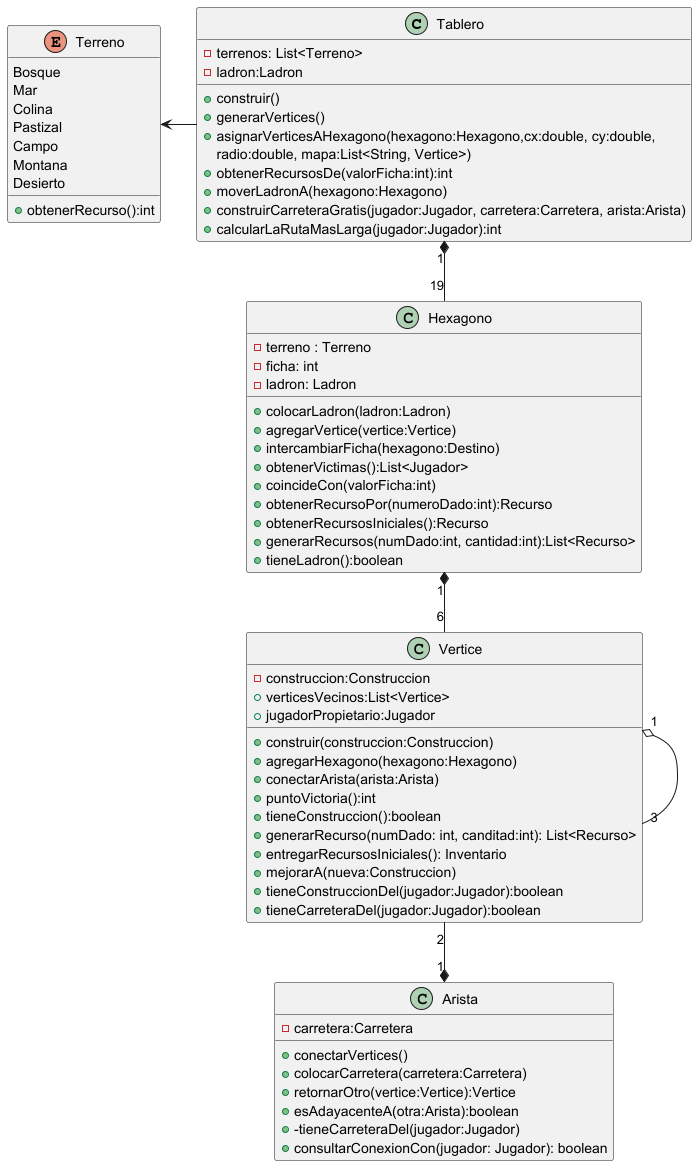

The diagram above was rendered by PlantUML. Its source (embedded in the PNG):
@startuml


class Tablero{
    -terrenos: List<Terreno>
    -ladron:Ladron
    +construir()
    +generarVertices()
    +asignarVerticesAHexagono(hexagono:Hexagono,cx:double, cy:double,
                            radio:double, mapa:List<String, Vertice>)
    +obtenerRecursosDe(valorFicha:int):int
    +moverLadronA(hexagono:Hexagono)
    +construirCarreteraGratis(jugador:Jugador, carretera:Carretera, arista:Arista)
    +calcularLaRutaMasLarga(jugador:Jugador):int
}

class Hexagono {
    -terreno : Terreno
    -ficha: int
    -ladron: Ladron
    +colocarLadron(ladron:Ladron)
    +agregarVertice(vertice:Vertice)
    +intercambiarFicha(hexagono:Destino)
    +obtenerVictimas():List<Jugador>
    +coincideCon(valorFicha:int)
    +obtenerRecursoPor(numeroDado:int):Recurso
    +obtenerRecursosIniciales():Recurso
    +generarRecursos(numDado:int, cantidad:int):List<Recurso>
    +tieneLadron():boolean

}

Enum Terreno{
    Bosque
    Mar
    Colina
    Pastizal
    Campo
    Montana
    Desierto
    +obtenerRecurso():int

}


class Vertice{
    -construccion:Construccion
    +construir(construccion:Construccion)
    +agregarHexagono(hexagono:Hexagono)
    +conectarArista(arista:Arista)
    +puntoVictoria():int
    +tieneConstruccion():boolean
    +generarRecurso(numDado: int, canditad:int): List<Recurso>
    +entregarRecursosIniciales(): Inventario
    +mejorarA(nueva:Construccion)
    +verticesVecinos:List<Vertice>
    +tieneConstruccionDel(jugador:Jugador):boolean
    +tieneCarreteraDel(jugador:Jugador):boolean
    +jugadorPropietario:Jugador
}

class Arista{
   -carretera:Carretera
   +conectarVertices()
   +colocarCarretera(carretera:Carretera)
   +retornarOtro(vertice:Vertice):Vertice
   +esAdayacenteA(otra:Arista):boolean
   +-tieneCarreteraDel(jugador:Jugador)
   +consultarConexionCon(jugador: Jugador): boolean


}

Terreno <- Tablero

Tablero "1" *-- "19" Hexagono

Hexagono "1" *-- "6" Vertice

Vertice "2" --* "1" Arista

Vertice "1" o- "3" Vertice



@enduml